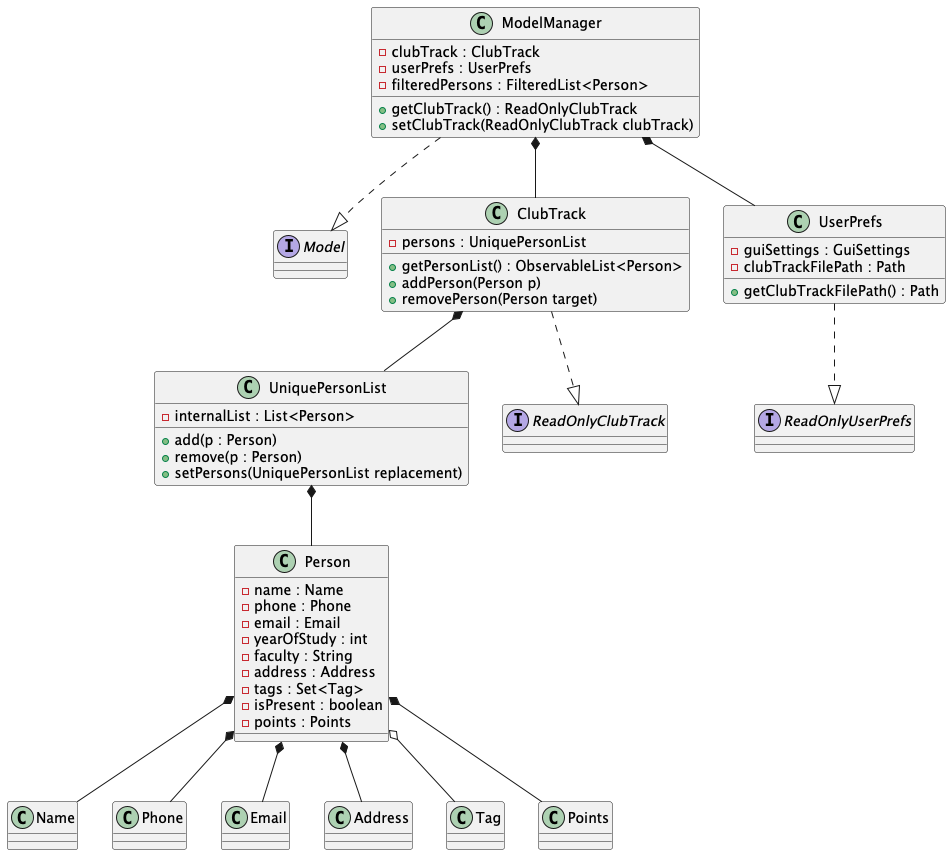

The diagram above was rendered by PlantUML. Its source (embedded in the PNG):
@startuml

' ===== Model slice =====

interface Model

class ModelManager {
- clubTrack : ClubTrack
- userPrefs : UserPrefs
- filteredPersons : FilteredList<Person>
+ getClubTrack() : ReadOnlyClubTrack
+ setClubTrack(ReadOnlyClubTrack clubTrack)
}

class ClubTrack {
- persons : UniquePersonList
+ getPersonList() : ObservableList<Person>
+ addPerson(Person p)
+ removePerson(Person target)
}

class UniquePersonList {
- internalList : List<Person>
+ add(p : Person)
+ remove(p : Person)
+ setPersons(UniquePersonList replacement)
}

class Person {
- name : Name
- phone : Phone
- email : Email
- yearOfStudy : int
- faculty : String
- address : Address
- tags : Set<Tag>
- isPresent : boolean
- points : Points
}

class UserPrefs {
- guiSettings : GuiSettings
- clubTrackFilePath : Path
+ getClubTrackFilePath() : Path
}

' Value objects
class Name
class Phone
class Email
class Address
class Tag
class Points

' Interfaces
interface ReadOnlyClubTrack
interface ReadOnlyUserPrefs

' Relationships
ModelManager ..|> Model
ClubTrack ..|> ReadOnlyClubTrack
UserPrefs ..|> ReadOnlyUserPrefs

ModelManager *-- ClubTrack
ModelManager *-- UserPrefs
ClubTrack *-- UniquePersonList
UniquePersonList *-- Person
Person *-- Name
Person *-- Phone
Person *-- Email
Person *-- Address
Person *-- Points
Person o-- Tag

@enduml